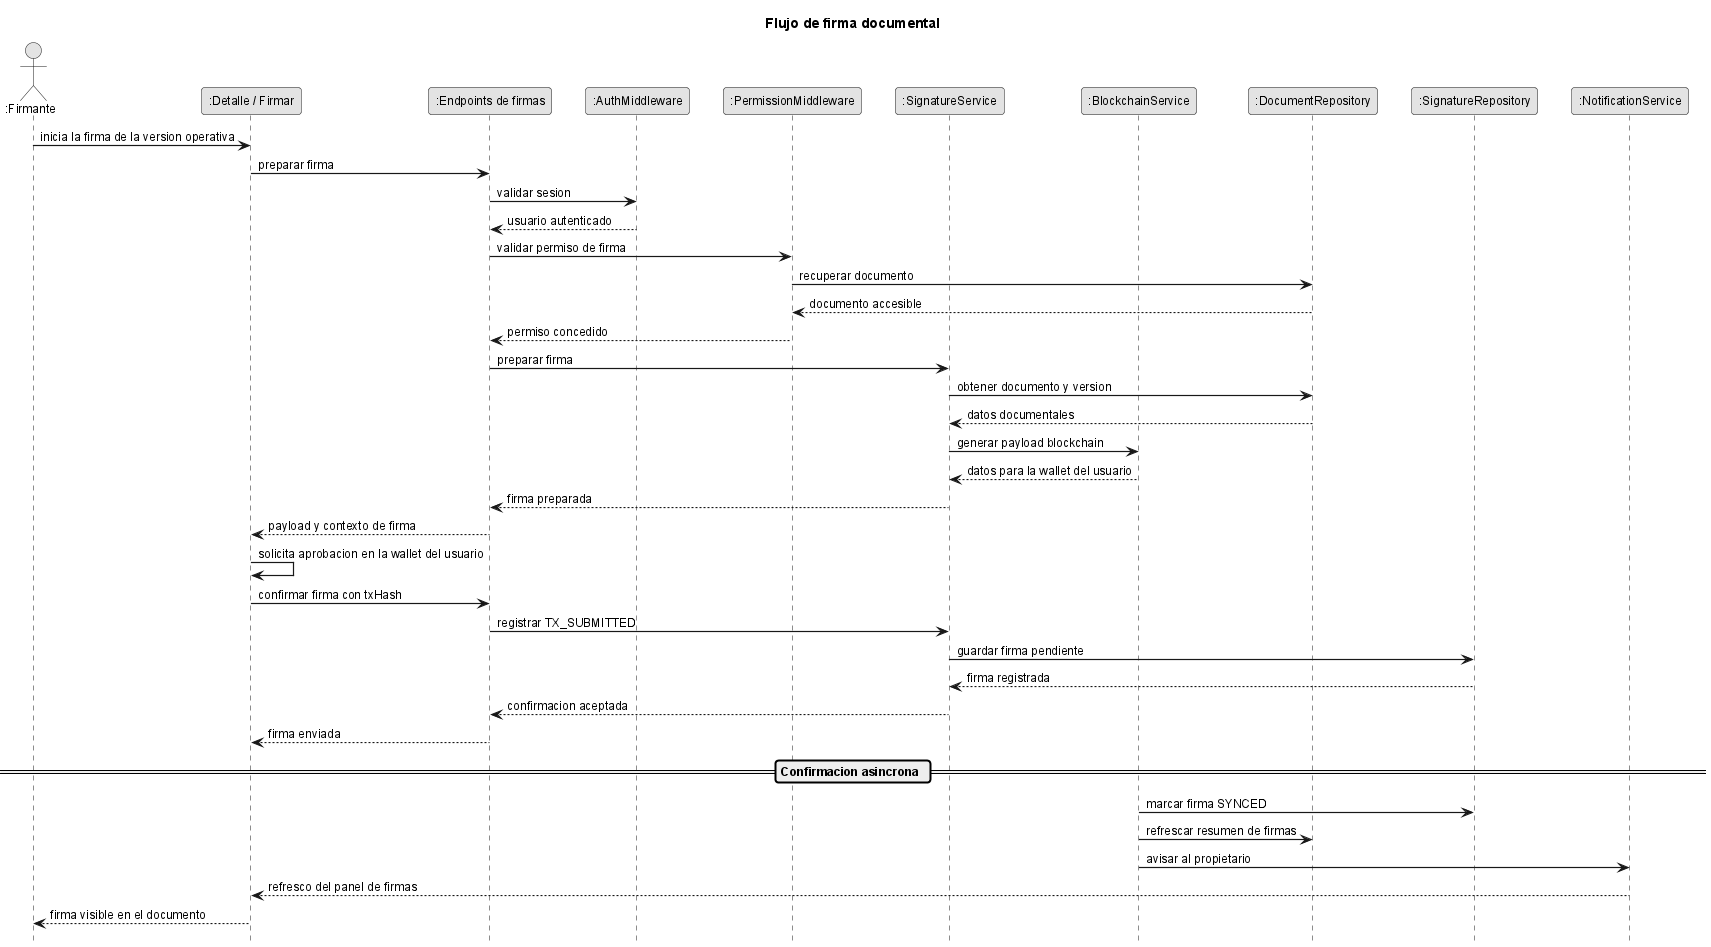

The diagram above was rendered by PlantUML. Its source (embedded in the PNG):
@startuml
!include _sequence-style.puml
title Flujo de firma documental

actor ":Firmante" as U
participant ":Detalle / Firmar" as FE
participant ":Endpoints de firmas" as SC
participant ":AuthMiddleware" as AM
participant ":PermissionMiddleware" as PM
participant ":SignatureService" as SS
participant ":BlockchainService" as BS
participant ":DocumentRepository" as DR
participant ":SignatureRepository" as SR
participant ":NotificationService" as NS

U -> FE : inicia la firma de la version operativa
FE -> SC : preparar firma
SC -> AM : validar sesion
AM --> SC : usuario autenticado
SC -> PM : validar permiso de firma
PM -> DR : recuperar documento
DR --> PM : documento accesible
PM --> SC : permiso concedido

SC -> SS : preparar firma
SS -> DR : obtener documento y version
DR --> SS : datos documentales
SS -> BS : generar payload blockchain
BS --> SS : datos para la wallet del usuario
SS --> SC : firma preparada
SC --> FE : payload y contexto de firma

FE -> FE : solicita aprobacion en la wallet del usuario
FE -> SC : confirmar firma con txHash
SC -> SS : registrar TX_SUBMITTED
SS -> SR : guardar firma pendiente
SR --> SS : firma registrada
SS --> SC : confirmacion aceptada
SC --> FE : firma enviada

== Confirmacion asincrona ==

BS -> SR : marcar firma SYNCED
BS -> DR : refrescar resumen de firmas
BS -> NS : avisar al propietario
NS --> FE : refresco del panel de firmas
FE --> U : firma visible en el documento
@enduml